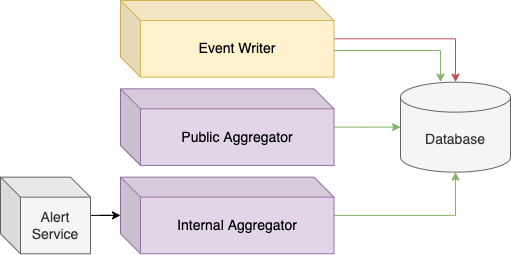

The diagram above was exported from draw.io. Its source (the exported page's mxGraphModel, read from the mxfile embedded in the PNG):
<mxGraphModel dx="599" dy="737" grid="1" gridSize="10" guides="1" tooltips="1" connect="1" arrows="1" fold="1" page="1" pageScale="1" pageWidth="827" pageHeight="1169" math="0" shadow="0">
  <root>
    <mxCell id="0" />
    <mxCell id="1" parent="0" />
    <mxCell id="mFpDIa4dQo5Fvxpf-0ax-6" style="edgeStyle=orthogonalEdgeStyle;rounded=0;orthogonalLoop=1;jettySize=auto;html=1;fontSize=14;fillColor=#d5e8d4;strokeColor=#82b366;" edge="1" parent="1" source="mFpDIa4dQo5Fvxpf-0ax-1" target="w81_u76LDr4EnulvmKPi-106">
      <mxGeometry relative="1" as="geometry">
        <Array as="points">
          <mxPoint x="1320" y="90" />
        </Array>
      </mxGeometry>
    </mxCell>
    <mxCell id="mFpDIa4dQo5Fvxpf-0ax-11" style="edgeStyle=orthogonalEdgeStyle;rounded=0;orthogonalLoop=1;jettySize=auto;html=1;fontSize=14;fillColor=#f8cecc;strokeColor=#b85450;" edge="1" parent="1" source="mFpDIa4dQo5Fvxpf-0ax-1" target="w81_u76LDr4EnulvmKPi-106">
      <mxGeometry relative="1" as="geometry">
        <Array as="points">
          <mxPoint x="1335" y="78" />
        </Array>
      </mxGeometry>
    </mxCell>
    <mxCell id="mFpDIa4dQo5Fvxpf-0ax-1" value="&lt;font style=&quot;font-size: 14px&quot;&gt;Event Writer&lt;/font&gt;" style="shape=cube;whiteSpace=wrap;html=1;boundedLbl=1;backgroundOutline=1;darkOpacity=0.05;darkOpacity2=0.1;fillColor=#fff2cc;strokeColor=#d6b656;" vertex="1" parent="1">
      <mxGeometry x="1000" y="40" width="213.5" height="76.64" as="geometry" />
    </mxCell>
    <mxCell id="mFpDIa4dQo5Fvxpf-0ax-8" style="edgeStyle=orthogonalEdgeStyle;rounded=0;orthogonalLoop=1;jettySize=auto;html=1;fontSize=14;fillColor=#d5e8d4;strokeColor=#82b366;" edge="1" parent="1" source="mFpDIa4dQo5Fvxpf-0ax-4" target="w81_u76LDr4EnulvmKPi-106">
      <mxGeometry relative="1" as="geometry" />
    </mxCell>
    <mxCell id="mFpDIa4dQo5Fvxpf-0ax-4" value="&lt;span style=&quot;font-size: 14px&quot;&gt;Public Aggregator&lt;/span&gt;" style="shape=cube;whiteSpace=wrap;html=1;boundedLbl=1;backgroundOutline=1;darkOpacity=0.05;darkOpacity2=0.1;fillColor=#e1d5e7;strokeColor=#9673a6;" vertex="1" parent="1">
      <mxGeometry x="1000" y="128.32" width="213.5" height="76.64" as="geometry" />
    </mxCell>
    <mxCell id="w81_u76LDr4EnulvmKPi-106" value="Database" style="shape=cylinder3;whiteSpace=wrap;html=1;boundedLbl=1;backgroundOutline=1;size=15;fontSize=14;fillColor=#f5f5f5;fontColor=#333333;strokeColor=#666666;" parent="1" vertex="1">
      <mxGeometry x="1280" y="121.64" width="110" height="90" as="geometry" />
    </mxCell>
    <mxCell id="mFpDIa4dQo5Fvxpf-0ax-7" style="edgeStyle=orthogonalEdgeStyle;rounded=0;orthogonalLoop=1;jettySize=auto;html=1;fontSize=14;fillColor=#d5e8d4;strokeColor=#82b366;" edge="1" parent="1" source="mFpDIa4dQo5Fvxpf-0ax-5" target="w81_u76LDr4EnulvmKPi-106">
      <mxGeometry relative="1" as="geometry" />
    </mxCell>
    <mxCell id="mFpDIa4dQo5Fvxpf-0ax-5" value="&lt;span style=&quot;font-size: 14px&quot;&gt;Internal Aggregator&lt;/span&gt;" style="shape=cube;whiteSpace=wrap;html=1;boundedLbl=1;backgroundOutline=1;darkOpacity=0.05;darkOpacity2=0.1;fillColor=#e1d5e7;strokeColor=#9673a6;" vertex="1" parent="1">
      <mxGeometry x="1000" y="216.64" width="213.5" height="76.64" as="geometry" />
    </mxCell>
    <mxCell id="mFpDIa4dQo5Fvxpf-0ax-10" style="edgeStyle=orthogonalEdgeStyle;rounded=0;orthogonalLoop=1;jettySize=auto;html=1;fontSize=14;" edge="1" parent="1" source="mFpDIa4dQo5Fvxpf-0ax-9" target="mFpDIa4dQo5Fvxpf-0ax-5">
      <mxGeometry relative="1" as="geometry" />
    </mxCell>
    <mxCell id="mFpDIa4dQo5Fvxpf-0ax-9" value="&lt;span style=&quot;font-size: 14px&quot;&gt;Alert Service&lt;/span&gt;" style="shape=cube;whiteSpace=wrap;html=1;boundedLbl=1;backgroundOutline=1;darkOpacity=0.05;darkOpacity2=0.1;fillColor=#f5f5f5;fontColor=#333333;strokeColor=#666666;" vertex="1" parent="1">
      <mxGeometry x="880" y="216.64" width="90" height="76.64" as="geometry" />
    </mxCell>
  </root>
</mxGraphModel>